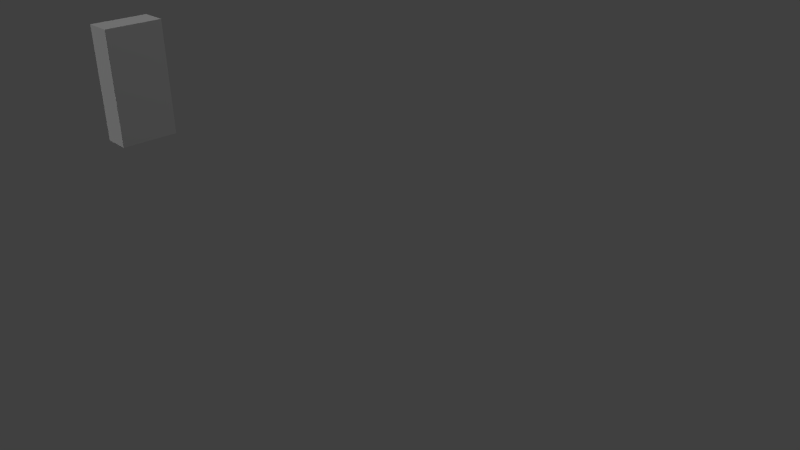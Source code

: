 # Source: wall_segment1.blend  (saved by Blender 2.76.0; exported with 4.5.12 LTS)
import bpy
from mathutils import Matrix  # noqa: F401  (used for matrix-valued properties, if any)

bpy.ops.wm.read_factory_settings(use_empty=True)
scene = bpy.context.scene
scene.name = 'Scene'

# ---- collections
col_collection_1 = bpy.data.collections.new('Collection 1'); scene.collection.children.link(col_collection_1)

# ---- materials (node trees are filled in below, after node groups)
mat_material = bpy.data.materials.new('Material')
mat_material.alpha_threshold = 0.0
mat_material.use_transparent_shadow = False
mat_material.roughness = 0.5
mat_material.specular_intensity = 0.0

# ---- material node trees

# ---- world
world_world = bpy.data.worlds.new('World'); scene.world = world_world
world_world.color = (0.05088, 0.05088, 0.05088)
world_world.use_sun_shadow = False
world_world.sun_shadow_jitter_overblur = 0.0
world_world.cycles.sampling_method = 'MANUAL'
world_world.cycles.sample_map_resolution = 256

# ---- cameras
cam_camera = bpy.data.cameras.new('Camera')
cam_camera.clip_end = 100.0
cam_camera.lens = 35.0
cam_camera.sensor_width = 32.0
cam_camera.sensor_height = 18.0
cam_camera.ortho_scale = 7.314
cam_camera.dof.focus_distance = 0.0
cam_camera.dof.aperture_fstop = 128.0

# ---- lights
light_lamp_003 = bpy.data.lights.new('Lamp.003', 'POINT')
light_lamp_003.transmission_factor = 0.0
light_lamp_003.cutoff_distance = 30.0
light_lamp_003.energy = 150.0
light_lamp_003.shadow_buffer_clip_start = 1.001
light_lamp_003.shadow_soft_size = 0.1
light_lamp_003.shadow_maximum_resolution = 0.006
light_lamp_003.use_absolute_resolution = True
light_lamp_003.cycles.use_multiple_importance_sampling = False
light_lamp_002 = bpy.data.lights.new('Lamp.002', 'POINT')
light_lamp_002.transmission_factor = 0.0
light_lamp_002.cutoff_distance = 30.0
light_lamp_002.energy = 150.0
light_lamp_002.shadow_buffer_clip_start = 1.001
light_lamp_002.shadow_soft_size = 0.1
light_lamp_002.shadow_maximum_resolution = 0.006
light_lamp_002.use_absolute_resolution = True
light_lamp_002.cycles.use_multiple_importance_sampling = False
light_lamp_001 = bpy.data.lights.new('Lamp.001', 'POINT')
light_lamp_001.transmission_factor = 0.0
light_lamp_001.cutoff_distance = 30.0
light_lamp_001.energy = 150.0
light_lamp_001.shadow_buffer_clip_start = 1.001
light_lamp_001.shadow_soft_size = 0.1
light_lamp_001.shadow_maximum_resolution = 0.006
light_lamp_001.use_absolute_resolution = True
light_lamp_001.cycles.use_multiple_importance_sampling = False
light_lamp = bpy.data.lights.new('Lamp', 'SUN')
light_lamp.transmission_factor = 0.0
light_lamp.cutoff_distance = 30.0
light_lamp.angle = 0.1993
light_lamp.energy = 0.5
light_lamp.shadow_buffer_clip_start = 1.001
light_lamp.shadow_soft_size = 0.1
light_lamp.shadow_cascade_max_distance = 1000.0
light_lamp.cycles.use_multiple_importance_sampling = False

# ---- meshes
me_cube = bpy.data.meshes.new('Cube')
me_cube.from_pydata([(-1.0, -1.0, -1.0), (-1.0, -1.0, 1.0), (-1.0, 1.0, -1.0), (-1.0, 1.0, 1.0), (1.0, -1.0, -1.0), (1.0, -1.0, 1.0), (1.0, 1.0, -1.0), (1.0, 1.0, 1.0), (-0.8, 1.0, 1.0), (-0.6, 1.0, 1.0), (-0.4, 1.0, 1.0), (-0.2, 1.0, 1.0), (0.0, 1.0, 1.0), (0.2, 1.0, 1.0), (0.4, 1.0, 1.0), (0.6, 1.0, 1.0), (0.8, 1.0, 1.0), (0.8, 1.0, -1.0), (0.6, 1.0, -1.0), (0.4, 1.0, -1.0), (0.2, 1.0, -1.0), (-1.788e-07, 1.0, -1.0), (-0.2, 1.0, -1.0), (-0.4, 1.0, -1.0), (-0.6, 1.0, -1.0), (-0.8, 1.0, -1.0), (0.8, -1.0, 1.0), (0.6, -1.0, 1.0), (0.4, -1.0, 1.0), (0.2, -1.0, 1.0), (-1.788e-07, -1.0, 1.0), (-0.2, -1.0, 1.0), (-0.4, -1.0, 1.0), (-0.6, -1.0, 1.0), (-0.8, -1.0, 1.0), (-0.8, -1.0, -1.0), (-0.6, -1.0, -1.0), (-0.4, -1.0, -1.0), (-0.2, -1.0, -1.0), (0.0, -1.0, -1.0), (0.2, -1.0, -1.0), (0.4, -1.0, -1.0), (0.6, -1.0, -1.0), (0.8, -1.0, -1.0), (-1.0, -0.8, 1.0), (-1.0, -0.6, 1.0), (-1.0, -0.4, 1.0), (-1.0, -0.2, 1.0), (-1.0, -4.768e-07, 1.0), (-1.0, 0.2, 1.0), (-1.0, 0.4, 1.0), (-1.0, 0.6, 1.0), (-1.0, 0.8, 1.0), (-1.0, 0.8, -1.0), (-1.0, 0.6, -1.0), (-1.0, 0.4, -1.0), (-1.0, 0.2, -1.0), (-1.0, -6.557e-07, -1.0), (-1.0, -0.2, -1.0), (-1.0, -0.4, -1.0), (-1.0, -0.6, -1.0), (-1.0, -0.8, -1.0), (1.0, 0.8, 1.0), (1.0, 0.6, 1.0), (1.0, 0.4, 1.0), (1.0, 0.2, 1.0), (1.0, -6.557e-07, 1.0), (1.0, -0.2, 1.0), (1.0, -0.4, 1.0), (1.0, -0.6, 1.0), (1.0, -0.8, 1.0), (1.0, -0.8, -1.0), (1.0, -0.6, -1.0), (1.0, -0.4, -1.0), (1.0, -0.2, -1.0), (1.0, -4.768e-07, -1.0), (1.0, 0.2, -1.0), (1.0, 0.4, -1.0), (1.0, 0.6, -1.0), (1.0, 0.8, -1.0), (0.8, 0.8, 1.0), (0.8, 0.6, 1.0), (0.8, 0.4, 1.0), (0.8, 0.2, 1.0), (0.8, -6.557e-07, 1.0), (0.8, -0.2, 1.0), (0.8, -0.4, 1.0), (0.8, -0.6, 1.0), (0.8, -0.8, 1.0), (0.6, 0.8, 1.0), (0.6, 0.6, 1.0), (0.6, 0.4, 1.0), (0.6, 0.2, 1.0), (0.6, -6.557e-07, 1.0), (0.6, -0.2, 1.0), (0.6, -0.4, 1.0), (0.6, -0.6, 1.0), (0.6, -0.8, 1.0), (0.4, 0.8, 1.0), (0.4, 0.6, 1.0), (0.4, 0.4, 1.0), (0.4, 0.2, 1.0), (0.4, -6.557e-07, 1.0), (0.4, -0.2, 1.0), (0.4, -0.4, 1.0), (0.4, -0.6, 1.0), (0.4, -0.8, 1.0), (0.2, 0.8, 1.0), (0.2, 0.6, 1.0), (0.2, 0.4, 1.0), (0.2, 0.2, 1.0), (0.2, -6.557e-07, 1.0), (0.2, -0.2, 1.0), (0.2, -0.4, 1.0), (0.2, -0.6, 1.0), (0.2, -0.8, 1.0), (0.0, 0.8, 1.0), (0.0, 0.6, 1.0), (0.0, 0.4, 1.0), (0.0, 0.2, 1.0), (0.0, -6.557e-07, 1.0), (-5.96e-08, -0.2, 1.0), (-1.192e-07, -0.4, 1.0), (-1.192e-07, -0.6, 1.0), (-1.192e-07, -0.8, 1.0), (-0.2, 0.8, 1.0), (-0.2, 0.6, 1.0), (-0.2, 0.4, 1.0), (-0.2, 0.2, 1.0), (-0.2, -6.557e-07, 1.0), (-0.2, -0.2, 1.0), (-0.2, -0.4, 1.0), (-0.2, -0.6, 1.0), (-0.2, -0.8, 1.0), (-0.4, 0.8, 1.0), (-0.4, 0.6, 1.0), (-0.4, 0.4, 1.0), (-0.4, 0.2, 1.0), (-0.4, -6.557e-07, 1.0), (-0.4, -0.2, 1.0), (-0.4, -0.4, 1.0), (-0.4, -0.6, 1.0), (-0.4, -0.8, 1.0), (-0.6, 0.8, 1.0), (-0.6, 0.6, 1.0), (-0.6, 0.4, 1.0), (-0.6, 0.2, 1.0), (-0.6, -6.557e-07, 1.0), (-0.6, -0.2, 1.0), (-0.6, -0.4, 1.0), (-0.6, -0.6, 1.0), (-0.6, -0.8, 1.0), (-0.8, 0.8, 1.0), (-0.8, 0.6, 1.0), (-0.8, 0.4, 1.0), (-0.8, 0.2, 1.0), (-0.8, -6.557e-07, 1.0), (-0.8, -0.2, 1.0), (-0.8, -0.4, 1.0), (-0.8, -0.6, 1.0), (-0.8, -0.8, 1.0), (-0.8, 0.8, -1.0), (-0.8, 0.6, -1.0), (-0.8, 0.4, -1.0), (-0.8, 0.2, -1.0), (-0.8, -6.557e-07, -1.0), (-0.8, -0.2, -1.0), (-0.8, -0.4, -1.0), (-0.8, -0.6, -1.0), (-0.8, -0.8, -1.0), (-0.6, 0.8, -1.0), (-0.6, 0.6, -1.0), (-0.6, 0.4, -1.0), (-0.6, 0.2, -1.0), (-0.6, -6.557e-07, -1.0), (-0.6, -0.2, -1.0), (-0.6, -0.4, -1.0), (-0.6, -0.6, -1.0), (-0.6, -0.8, -1.0), (-0.4, 0.8, -1.0), (-0.4, 0.6, -1.0), (-0.4, 0.4, -1.0), (-0.4, 0.2, -1.0), (-0.4, -6.557e-07, -1.0), (-0.4, -0.2, -1.0), (-0.4, -0.4, -1.0), (-0.4, -0.6, -1.0), (-0.4, -0.8, -1.0), (-0.2, 0.8, -1.0), (-0.2, 0.6, -1.0), (-0.2, 0.4, -1.0), (-0.2, 0.2, -1.0), (-0.2, -6.557e-07, -1.0), (-0.2, -0.2, -1.0), (-0.2, -0.4, -1.0), (-0.2, -0.6, -1.0), (-0.2, -0.8, -1.0), (-1.788e-07, 0.8, -1.0), (-1.788e-07, 0.6, -1.0), (-1.788e-07, 0.4, -1.0), (-1.788e-07, 0.2, -1.0), (-1.192e-07, -6.557e-07, -1.0), (-1.192e-07, -0.2, -1.0), (-1.192e-07, -0.4, -1.0), (-5.96e-08, -0.6, -1.0), (0.0, -0.8, -1.0), (0.2, 0.8, -1.0), (0.2, 0.6, -1.0), (0.2, 0.4, -1.0), (0.2, 0.2, -1.0), (0.2, -6.557e-07, -1.0), (0.2, -0.2, -1.0), (0.2, -0.4, -1.0), (0.2, -0.6, -1.0), (0.2, -0.8, -1.0), (0.4, 0.8, -1.0), (0.4, 0.6, -1.0), (0.4, 0.4, -1.0), (0.4, 0.2, -1.0), (0.4, -6.557e-07, -1.0), (0.4, -0.2, -1.0), (0.4, -0.4, -1.0), (0.4, -0.6, -1.0), (0.4, -0.8, -1.0), (0.6, 0.8, -1.0), (0.6, 0.6, -1.0), (0.6, 0.4, -1.0), (0.6, 0.2, -1.0), (0.6, -6.557e-07, -1.0), (0.6, -0.2, -1.0), (0.6, -0.4, -1.0), (0.6, -0.6, -1.0), (0.6, -0.8, -1.0), (0.8, 0.8, -1.0), (0.8, 0.6, -1.0), (0.8, 0.4, -1.0), (0.8, 0.2, -1.0), (0.8, -6.557e-07, -1.0), (0.8, -0.2, -1.0), (0.8, -0.4, -1.0), (0.8, -0.6, -1.0), (0.8, -0.8, -1.0)], [], [(52, 3, 2, 53), (16, 7, 6, 17), (70, 5, 4, 71), (34, 1, 0, 35), (233, 17, 6, 79), (152, 8, 3, 52), (62, 7, 16, 80), (80, 16, 15, 89), (89, 15, 14, 98), (98, 14, 13, 107), (107, 13, 12, 116), (116, 12, 11, 125), (125, 11, 10, 134), (134, 10, 9, 143), (143, 9, 8, 152), (53, 2, 25, 161), (161, 25, 24, 170), (170, 24, 23, 179), (179, 23, 22, 188), (188, 22, 21, 197), (197, 21, 20, 206), (206, 20, 19, 215), (215, 19, 18, 224), (224, 18, 17, 233), (5, 26, 43, 4), (26, 27, 42, 43), (27, 28, 41, 42), (28, 29, 40, 41), (29, 30, 39, 40), (30, 31, 38, 39), (31, 32, 37, 38), (32, 33, 36, 37), (33, 34, 35, 36), (3, 8, 25, 2), (8, 9, 24, 25), (9, 10, 23, 24), (10, 11, 22, 23), (11, 12, 21, 22), (12, 13, 20, 21), (13, 14, 19, 20), (14, 15, 18, 19), (15, 16, 17, 18), (42, 232, 241, 43), (232, 231, 240, 241), (231, 230, 239, 240), (230, 229, 238, 239), (229, 228, 237, 238), (228, 227, 236, 237), (227, 226, 235, 236), (226, 225, 234, 235), (225, 224, 233, 234), (41, 223, 232, 42), (223, 222, 231, 232), (222, 221, 230, 231), (221, 220, 229, 230), (220, 219, 228, 229), (219, 218, 227, 228), (218, 217, 226, 227), (217, 216, 225, 226), (216, 215, 224, 225), (40, 214, 223, 41), (214, 213, 222, 223), (213, 212, 221, 222), (212, 211, 220, 221), (211, 210, 219, 220), (210, 209, 218, 219), (209, 208, 217, 218), (208, 207, 216, 217), (207, 206, 215, 216), (39, 205, 214, 40), (205, 204, 213, 214), (204, 203, 212, 213), (203, 202, 211, 212), (202, 201, 210, 211), (201, 200, 209, 210), (200, 199, 208, 209), (199, 198, 207, 208), (198, 197, 206, 207), (38, 196, 205, 39), (196, 195, 204, 205), (195, 194, 203, 204), (194, 193, 202, 203), (193, 192, 201, 202), (192, 191, 200, 201), (191, 190, 199, 200), (190, 189, 198, 199), (189, 188, 197, 198), (37, 187, 196, 38), (187, 186, 195, 196), (186, 185, 194, 195), (185, 184, 193, 194), (184, 183, 192, 193), (183, 182, 191, 192), (182, 181, 190, 191), (181, 180, 189, 190), (180, 179, 188, 189), (36, 178, 187, 37), (178, 177, 186, 187), (177, 176, 185, 186), (176, 175, 184, 185), (175, 174, 183, 184), (174, 173, 182, 183), (173, 172, 181, 182), (172, 171, 180, 181), (171, 170, 179, 180), (35, 169, 178, 36), (169, 168, 177, 178), (168, 167, 176, 177), (167, 166, 175, 176), (166, 165, 174, 175), (165, 164, 173, 174), (164, 163, 172, 173), (163, 162, 171, 172), (162, 161, 170, 171), (0, 61, 169, 35), (61, 60, 168, 169), (60, 59, 167, 168), (59, 58, 166, 167), (58, 57, 165, 166), (57, 56, 164, 165), (56, 55, 163, 164), (55, 54, 162, 163), (54, 53, 161, 162), (33, 151, 160, 34), (151, 150, 159, 160), (150, 149, 158, 159), (149, 148, 157, 158), (148, 147, 156, 157), (147, 146, 155, 156), (146, 145, 154, 155), (145, 144, 153, 154), (144, 143, 152, 153), (32, 142, 151, 33), (142, 141, 150, 151), (141, 140, 149, 150), (140, 139, 148, 149), (139, 138, 147, 148), (138, 137, 146, 147), (137, 136, 145, 146), (136, 135, 144, 145), (135, 134, 143, 144), (31, 133, 142, 32), (133, 132, 141, 142), (132, 131, 140, 141), (131, 130, 139, 140), (130, 129, 138, 139), (129, 128, 137, 138), (128, 127, 136, 137), (127, 126, 135, 136), (126, 125, 134, 135), (30, 124, 133, 31), (124, 123, 132, 133), (123, 122, 131, 132), (122, 121, 130, 131), (121, 120, 129, 130), (120, 119, 128, 129), (119, 118, 127, 128), (118, 117, 126, 127), (117, 116, 125, 126), (29, 115, 124, 30), (115, 114, 123, 124), (114, 113, 122, 123), (113, 112, 121, 122), (112, 111, 120, 121), (111, 110, 119, 120), (110, 109, 118, 119), (109, 108, 117, 118), (108, 107, 116, 117), (28, 106, 115, 29), (106, 105, 114, 115), (105, 104, 113, 114), (104, 103, 112, 113), (103, 102, 111, 112), (102, 101, 110, 111), (101, 100, 109, 110), (100, 99, 108, 109), (99, 98, 107, 108), (27, 97, 106, 28), (97, 96, 105, 106), (96, 95, 104, 105), (95, 94, 103, 104), (94, 93, 102, 103), (93, 92, 101, 102), (92, 91, 100, 101), (91, 90, 99, 100), (90, 89, 98, 99), (26, 88, 97, 27), (88, 87, 96, 97), (87, 86, 95, 96), (86, 85, 94, 95), (85, 84, 93, 94), (84, 83, 92, 93), (83, 82, 91, 92), (82, 81, 90, 91), (81, 80, 89, 90), (5, 70, 88, 26), (70, 69, 87, 88), (69, 68, 86, 87), (68, 67, 85, 86), (67, 66, 84, 85), (66, 65, 83, 84), (65, 64, 82, 83), (64, 63, 81, 82), (63, 62, 80, 81), (34, 160, 44, 1), (160, 159, 45, 44), (159, 158, 46, 45), (158, 157, 47, 46), (157, 156, 48, 47), (156, 155, 49, 48), (155, 154, 50, 49), (154, 153, 51, 50), (153, 152, 52, 51), (43, 241, 71, 4), (241, 240, 72, 71), (240, 239, 73, 72), (239, 238, 74, 73), (238, 237, 75, 74), (237, 236, 76, 75), (236, 235, 77, 76), (235, 234, 78, 77), (234, 233, 79, 78), (7, 62, 79, 6), (62, 63, 78, 79), (63, 64, 77, 78), (64, 65, 76, 77), (65, 66, 75, 76), (66, 67, 74, 75), (67, 68, 73, 74), (68, 69, 72, 73), (69, 70, 71, 72), (1, 44, 61, 0), (44, 45, 60, 61), (45, 46, 59, 60), (46, 47, 58, 59), (47, 48, 57, 58), (48, 49, 56, 57), (49, 50, 55, 56), (50, 51, 54, 55), (51, 52, 53, 54)])
me_cube.materials.append(mat_material)
me_cube.use_remesh_preserve_volume = False
me_cube.use_remesh_preserve_attributes = False
me_cube.use_mirror_vertex_groups = False
me_cube.update()

# ---- objects
ob_wall = bpy.data.objects.new('wall', me_cube)
ob_lamp_003 = bpy.data.objects.new('Lamp.003', light_lamp_003)
ob_lamp_002 = bpy.data.objects.new('Lamp.002', light_lamp_002)
ob_lamp_001 = bpy.data.objects.new('Lamp.001', light_lamp_001)
ob_lamp = bpy.data.objects.new('Lamp', light_lamp)
ob_camera = bpy.data.objects.new('Camera', cam_camera)

# ---- transforms, parenting, visibility, modifiers, constraints
ob_wall.location = (-1.107e-05, 2.384e-07, 1.0)
ob_wall.rotation_euler = (-0.0, -1.571, -0.0)
ob_wall.scale = (1.0, 0.5, 0.25)
ob_wall.lineart.crease_threshold = 0.0
ob_lamp_003.location = (2.334, 8.079, 10.0)
ob_lamp_003.rotation_euler = (0.7854, 0.0, 4.39)
ob_lamp_003.lock_rotations_4d = False
ob_lamp_003.empty_display_type = 'ARROWS'
ob_lamp_003.color = (0.0, 0.0, 0.0, 0.0)
ob_lamp_003.lineart.crease_threshold = 0.0
ob_lamp_002.location = (11.92, 9.459, 10.0)
ob_lamp_002.rotation_euler = (0.7854, -0.0, 1.815)
ob_lamp_002.lock_rotations_4d = False
ob_lamp_002.empty_display_type = 'ARROWS'
ob_lamp_002.color = (0.0, 0.0, 0.0, 0.0)
ob_lamp_002.lineart.crease_threshold = 0.0
ob_lamp_001.location = (13.0, 0.0, 10.0)
ob_lamp_001.rotation_euler = (0.7854, -0.0, 0.5058)
ob_lamp_001.lock_rotations_4d = False
ob_lamp_001.empty_display_type = 'ARROWS'
ob_lamp_001.color = (0.0, 0.0, 0.0, 0.0)
ob_lamp_001.lineart.crease_threshold = 0.0
ob_lamp.location = (5.998, 0.0, 10.0)
ob_lamp.rotation_euler = (0.7854, -0.0, -0.3314)
ob_lamp.lock_rotations_4d = False
ob_lamp.empty_display_type = 'ARROWS'
ob_lamp.color = (0.0, 0.0, 0.0, 0.0)
ob_lamp.lineart.crease_threshold = 0.0
ob_camera.location = (13.48, -6.508, 5.344)
ob_camera.rotation_euler = (1.109, 0.01082, 0.8149)
ob_camera.lock_rotations_4d = False
ob_camera.empty_display_type = 'ARROWS'
ob_camera.color = (0.0, 0.0, 0.0, 0.0)
ob_camera.display_type = 'WIRE'
ob_camera.lineart.crease_threshold = 0.0

# ---- collection membership
col_collection_1.objects.link(ob_wall)
col_collection_1.objects.link(ob_lamp_003)
col_collection_1.objects.link(ob_lamp_002)
col_collection_1.objects.link(ob_lamp_001)
col_collection_1.objects.link(ob_lamp)
col_collection_1.objects.link(ob_camera)

# ---- scene / render settings (as saved in the file)
scene.camera = ob_camera
scene.frame_start = 1; scene.frame_end = 250; scene.frame_set(1)
scene.render.engine = 'BLENDER_EEVEE_NEXT'
scene.render.resolution_percentage = 50
scene.render.dither_intensity = 0.0
scene.cycles.use_denoising = False
scene.cycles.samples = 10
scene.cycles.sampling_pattern = 'TABULATED_SOBOL'
scene.cycles.light_sampling_threshold = 0.0
scene.cycles.use_adaptive_sampling = False
scene.cycles.use_light_tree = False
scene.cycles.blur_glossy = 0.0
scene.cycles.pixel_filter_type = 'GAUSSIAN'
scene.cycles.sample_clamp_indirect = 0.0
scene.view_settings.view_transform = 'Standard'
bpy.context.view_layer.update()
